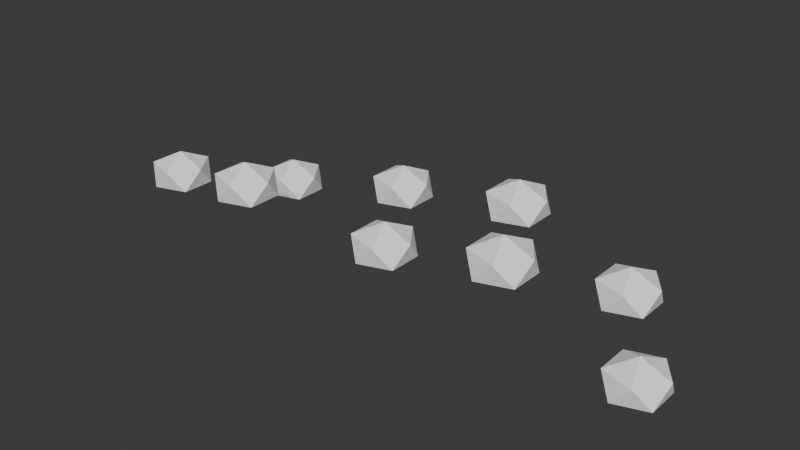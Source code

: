 # Source: planter-bloom.blend  (saved by Blender 5.2.44; exported with 4.5.12 LTS)
import bpy
from mathutils import Matrix  # noqa: F401  (used for matrix-valued properties, if any)

bpy.ops.wm.read_factory_settings(use_empty=True)
scene = bpy.context.scene
scene.name = 'Scene'

# ---- collections
col_collection = bpy.data.collections.new('Collection'); scene.collection.children.link(col_collection)

# ---- materials (node trees are filled in below, after node groups)
mat_bloom = bpy.data.materials.new('bloom')
mat_bloom.diffuse_color = (1.0, 1.0, 1.0, 1.0)

# ---- material node trees
mat_bloom.use_nodes = True; mat_bloom.node_tree.nodes.clear()
_N = mat_bloom.node_tree.nodes; _L = mat_bloom.node_tree.links
n0 = _N.new('ShaderNodeBsdfPrincipled'); n0.name = 'Principled BSDF'; n0.location = (-200, 100)
n0.inputs[0].default_value = (1.0, 1.0, 1.0, 1.0)
n0.inputs[2].default_value = 0.85
n0.inputs[10].default_value = 0.005
n1 = _N.new('ShaderNodeOutputMaterial'); n1.name = 'Material Output'; n1.location = (200, 100)
_L.new(n0.outputs[0], n1.inputs[0])
n1.is_active_output = True

# ---- world
world_world = bpy.data.worlds.new('World'); scene.world = world_world
world_world.use_nodes = True; world_world.node_tree.nodes.clear()
_N = world_world.node_tree.nodes; _L = world_world.node_tree.links
n0 = _N.new('ShaderNodeOutputWorld'); n0.name = 'World Output'; n0.location = (200, 100)
n1 = _N.new('ShaderNodeBackground'); n1.name = 'Background'; n1.location = (-200, 100)
n1.inputs[0].default_value = (0.05088, 0.05088, 0.05088, 1.0)
_L.new(n1.outputs[0], n0.inputs[0])
n0.is_active_output = True
world_world.color = (0.05088, 0.05088, 0.05088)
world_world.sun_shadow_jitter_overblur = 0.0

# ---- meshes
me_head_0 = bpy.data.meshes.new('head-0')
me_head_0.from_pydata([(-0.5, -0.08, 0.855), (-0.453, -0.1142, 0.8799), (-0.518, -0.1353, 0.8799), (-0.5581, -0.08, 0.8799), (-0.518, -0.02471, 0.8799), (-0.453, -0.04583, 0.8799), (-0.482, -0.1353, 0.9201), (-0.547, -0.1142, 0.9201), (-0.547, -0.04583, 0.9201), (-0.482, -0.02471, 0.9201), (-0.4419, -0.08, 0.9201), (-0.5, -0.08, 0.945), (-0.36, 0.1, 0.815), (-0.313, 0.06583, 0.8399), (-0.378, 0.04471, 0.8399), (-0.4181, 0.1, 0.8399), (-0.378, 0.1553, 0.8399), (-0.313, 0.1342, 0.8399), (-0.342, 0.04471, 0.8801), (-0.407, 0.06583, 0.8801), (-0.407, 0.1342, 0.8801), (-0.342, 0.1553, 0.8801), (-0.3019, 0.1, 0.8801), (-0.36, 0.1, 0.905), (-0.24, -0.14, 0.925), (-0.193, -0.1742, 0.9499), (-0.258, -0.1953, 0.9499), (-0.2981, -0.14, 0.9499), (-0.258, -0.08471, 0.9499), (-0.193, -0.1058, 0.9499), (-0.222, -0.1953, 0.9901), (-0.287, -0.1742, 0.9901), (-0.287, -0.1058, 0.9901), (-0.222, -0.08471, 0.9901), (-0.1819, -0.14, 0.9901), (-0.24, -0.14, 1.015), (-0.08, 0.12, 0.875), (-0.03297, 0.08583, 0.8999), (-0.09797, 0.06471, 0.8999), (-0.1381, 0.12, 0.8999), (-0.09797, 0.1753, 0.8999), (-0.03297, 0.1542, 0.8999), (-0.06203, 0.06471, 0.9401), (-0.127, 0.08583, 0.9401), (-0.127, 0.1542, 0.9401), (-0.06203, 0.1753, 0.9401), (-0.02186, 0.12, 0.9401), (-0.08, 0.12, 0.965), (0.06, -0.1, 0.885), (0.107, -0.1342, 0.9099), (0.04203, -0.1553, 0.9099), (0.001862, -0.1, 0.9099), (0.04203, -0.04471, 0.9099), (0.107, -0.06583, 0.9099), (0.07797, -0.1553, 0.9501), (0.01297, -0.1342, 0.9501), (0.01297, -0.06583, 0.9501), (0.07797, -0.04471, 0.9501), (0.1181, -0.1, 0.9501), (0.06, -0.1, 0.975), (0.2, 0.1, 0.935), (0.247, 0.06583, 0.9599), (0.182, 0.04471, 0.9599), (0.1419, 0.1, 0.9599), (0.182, 0.1553, 0.9599), (0.247, 0.1342, 0.9599), (0.218, 0.04471, 1.0), (0.153, 0.06583, 1.0), (0.153, 0.1342, 1.0), (0.218, 0.1553, 1.0), (0.2581, 0.1, 1.0), (0.2, 0.1, 1.025), (0.32, -0.12, 0.955), (0.367, -0.1542, 0.9799), (0.302, -0.1753, 0.9799), (0.2619, -0.12, 0.9799), (0.302, -0.06471, 0.9799), (0.367, -0.08583, 0.9799), (0.338, -0.1753, 1.02), (0.273, -0.1542, 1.02), (0.273, -0.08583, 1.02), (0.338, -0.06471, 1.02), (0.3781, -0.12, 1.02), (0.32, -0.12, 1.045), (0.44, 0.08, 0.855), (0.487, 0.04583, 0.8799), (0.422, 0.02471, 0.8799), (0.3819, 0.08, 0.8799), (0.422, 0.1353, 0.8799), (0.487, 0.1142, 0.8799), (0.458, 0.02471, 0.9201), (0.393, 0.04583, 0.9201), (0.393, 0.1142, 0.9201), (0.458, 0.1353, 0.9201), (0.4981, 0.08, 0.9201), (0.44, 0.08, 0.945), (0.54, -0.06, 0.795), (0.587, -0.09417, 0.8199), (0.522, -0.1153, 0.8199), (0.4819, -0.06, 0.8199), (0.522, -0.004708, 0.8199), (0.587, -0.02583, 0.8199), (0.558, -0.1153, 0.8601), (0.493, -0.09417, 0.8601), (0.493, -0.02583, 0.8601), (0.558, -0.004708, 0.8601), (0.5981, -0.06, 0.8601), (0.54, -0.06, 0.885)], [], [(0, 1, 2), (1, 0, 5), (0, 2, 3), (0, 3, 4), (0, 4, 5), (1, 5, 10), (2, 1, 6), (3, 2, 7), (4, 3, 8), (5, 4, 9), (1, 10, 6), (2, 6, 7), (3, 7, 8), (4, 8, 9), (5, 9, 10), (6, 10, 11), (7, 6, 11), (8, 7, 11), (9, 8, 11), (10, 9, 11), (12, 13, 14), (13, 12, 17), (12, 14, 15), (12, 15, 16), (12, 16, 17), (13, 17, 22), (14, 13, 18), (15, 14, 19), (16, 15, 20), (17, 16, 21), (13, 22, 18), (14, 18, 19), (15, 19, 20), (16, 20, 21), (17, 21, 22), (18, 22, 23), (19, 18, 23), (20, 19, 23), (21, 20, 23), (22, 21, 23), (24, 25, 26), (25, 24, 29), (24, 26, 27), (24, 27, 28), (24, 28, 29), (25, 29, 34), (26, 25, 30), (27, 26, 31), (28, 27, 32), (29, 28, 33), (25, 34, 30), (26, 30, 31), (27, 31, 32), (28, 32, 33), (29, 33, 34), (30, 34, 35), (31, 30, 35), (32, 31, 35), (33, 32, 35), (34, 33, 35), (36, 37, 38), (37, 36, 41), (36, 38, 39), (36, 39, 40), (36, 40, 41), (37, 41, 46), (38, 37, 42), (39, 38, 43), (40, 39, 44), (41, 40, 45), (37, 46, 42), (38, 42, 43), (39, 43, 44), (40, 44, 45), (41, 45, 46), (42, 46, 47), (43, 42, 47), (44, 43, 47), (45, 44, 47), (46, 45, 47), (48, 49, 50), (49, 48, 53), (48, 50, 51), (48, 51, 52), (48, 52, 53), (49, 53, 58), (50, 49, 54), (51, 50, 55), (52, 51, 56), (53, 52, 57), (49, 58, 54), (50, 54, 55), (51, 55, 56), (52, 56, 57), (53, 57, 58), (54, 58, 59), (55, 54, 59), (56, 55, 59), (57, 56, 59), (58, 57, 59), (60, 61, 62), (61, 60, 65), (60, 62, 63), (60, 63, 64), (60, 64, 65), (61, 65, 70), (62, 61, 66), (63, 62, 67), (64, 63, 68), (65, 64, 69), (61, 70, 66), (62, 66, 67), (63, 67, 68), (64, 68, 69), (65, 69, 70), (66, 70, 71), (67, 66, 71), (68, 67, 71), (69, 68, 71), (70, 69, 71), (72, 73, 74), (73, 72, 77), (72, 74, 75), (72, 75, 76), (72, 76, 77), (73, 77, 82), (74, 73, 78), (75, 74, 79), (76, 75, 80), (77, 76, 81), (73, 82, 78), (74, 78, 79), (75, 79, 80), (76, 80, 81), (77, 81, 82), (78, 82, 83), (79, 78, 83), (80, 79, 83), (81, 80, 83), (82, 81, 83), (84, 85, 86), (85, 84, 89), (84, 86, 87), (84, 87, 88), (84, 88, 89), (85, 89, 94), (86, 85, 90), (87, 86, 91), (88, 87, 92), (89, 88, 93), (85, 94, 90), (86, 90, 91), (87, 91, 92), (88, 92, 93), (89, 93, 94), (90, 94, 95), (91, 90, 95), (92, 91, 95), (93, 92, 95), (94, 93, 95), (96, 97, 98), (97, 96, 101), (96, 98, 99), (96, 99, 100), (96, 100, 101), (97, 101, 106), (98, 97, 102), (99, 98, 103), (100, 99, 104), (101, 100, 105), (97, 106, 102), (98, 102, 103), (99, 103, 104), (100, 104, 105), (101, 105, 106), (102, 106, 107), (103, 102, 107), (104, 103, 107), (105, 104, 107), (106, 105, 107)])
me_head_0.materials.append(mat_bloom)
me_head_0.update()

# ---- objects
ob_planter_bloom = bpy.data.objects.new('planter-bloom', me_head_0)

# ---- transforms, parenting, visibility, modifiers, constraints
ob_planter_bloom.location = (0.0, 0.0, 0.0)

# ---- collection membership
col_collection.objects.link(ob_planter_bloom)

# ---- scene / render settings (as saved in the file)
scene.frame_start = 1; scene.frame_end = 250; scene.frame_set(1)
scene.render.engine = 'BLENDER_EEVEE_NEXT'
scene.render.bake_bias = 0.0
scene.render.bake_samples = 0
scene.render.compositor_device = 'GPU'
scene.eevee.use_volume_custom_range = False
scene.eevee.fast_gi_thickness_near = 0.1
scene.eevee.fast_gi_thickness_far = 0.0
scene.eevee.ray_tracing_options.screen_trace_thickness = 0.1
bpy.context.view_layer.update()

# ---- added for rendering (the .blend has no active camera and no usable light): camera, sun
cam_auto = bpy.data.cameras.new('AutoCamera')
cam_auto.lens = 50.0
cam_auto.sensor_width = 36.0
cam_auto.clip_end = 1000.0
ob_auto_camera = bpy.data.objects.new('AutoCamera', cam_auto)
scene.collection.objects.link(ob_auto_camera)
ob_auto_camera.location = (1.16698, -1.38638, 1.83759)
ob_auto_camera.rotation_euler = (1.09748, -7.21219e-08, 0.694738)
scene.camera = ob_auto_camera
light_auto_sun = bpy.data.lights.new('AutoSun', 'SUN')
light_auto_sun.energy = 3.0
light_auto_sun.angle = 0.0523599
ob_auto_sun = bpy.data.objects.new('AutoSun', light_auto_sun)
scene.collection.objects.link(ob_auto_sun)
ob_auto_sun.rotation_euler = (0.872665, 0.174533, 0.523599)
bpy.context.view_layer.update()
